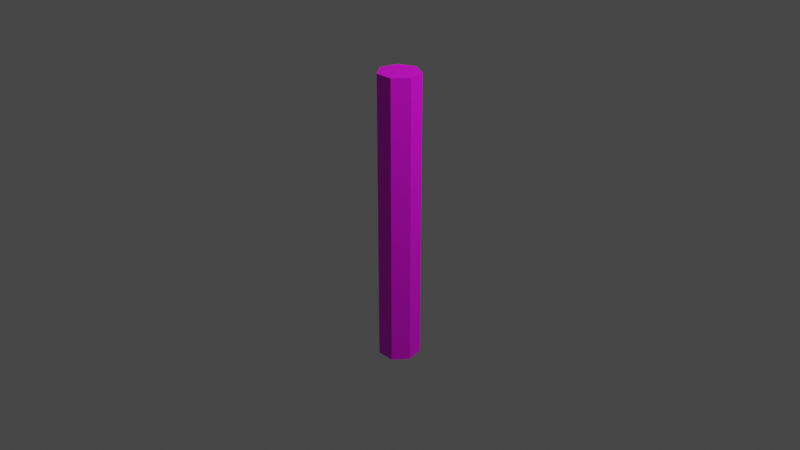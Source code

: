 # Source: PosteParede.blend  (saved by Blender 3.4.6; exported with 4.5.12 LTS)
import bpy
from mathutils import Matrix  # noqa: F401  (used for matrix-valued properties, if any)

bpy.ops.wm.read_factory_settings(use_empty=True)
scene = bpy.context.scene
scene.name = 'Scene'

# ---- collections
col_collection = bpy.data.collections.new('Collection'); scene.collection.children.link(col_collection)

# ---- images (referenced by path relative to the original .blend; pixels are not part of the script)
import os
ASSET_DIR = os.environ.get("B2B_ASSET_DIR", "")  # directory of the original .blend (textures are referenced by path, not embedded)
HERE = os.path.dirname(os.path.abspath(__file__))  # packed textures are extracted next to this script under _unpacked/

def load_image(name, relpath, width, height, colorspace="sRGB"):
    """Load a texture the original file referenced (path relative to the .blend, or extracted next to this script)."""
    p = next((c for c in (os.path.join(HERE, relpath), os.path.join(ASSET_DIR, relpath)) if relpath and os.path.exists(c)), "")
    if p:
        img = bpy.data.images.load(p, check_existing=True)
        img.name = name
    else:  # same state as the original file: an image datablock whose file is absent (Cycles renders it pink)
        img = bpy.data.images.new(name, width, height)
        img.source = "FILE"
        img.filepath = "//" + (relpath or name)
    img.colorspace_settings.name = colorspace
    return img
img_madeiraparede_png = load_image('MadeiraParede.png', 'MadeiraParede.png', 1024, 1024, 'sRGB')

# ---- materials (node trees are filled in below, after node groups)
mat_material_001 = bpy.data.materials.new('Material.001')
mat_material_001.use_transparent_shadow = False

# ---- material node trees
mat_material_001.use_nodes = True; mat_material_001.node_tree.nodes.clear()
_N = mat_material_001.node_tree.nodes; _L = mat_material_001.node_tree.links
n0 = _N.new('ShaderNodeBsdfPrincipled'); n0.name = 'Principled BSDF'; n0.location = (10, 300)
n0.distribution = 'GGX'
n0.subsurface_method = 'RANDOM_WALK_SKIN'
n0.inputs[3].default_value = 1.45
n0.inputs[27].default_value = (0.0, 0.0, 0.0, 1.0)
n0.inputs[28].default_value = 1.0
n1 = _N.new('ShaderNodeOutputMaterial'); n1.name = 'Material Output'; n1.location = (300, 300)
n2 = _N.new('ShaderNodeTexImage'); n2.name = 'Image Texture'; n2.location = (-280, 280)
n2.image = img_madeiraparede_png
_L.new(n0.outputs[0], n1.inputs[0])
_L.new(n2.outputs[0], n0.inputs[0])
n1.is_active_output = True

# ---- world
world_world = bpy.data.worlds.new('World'); scene.world = world_world
world_world.use_nodes = True; world_world.node_tree.nodes.clear()
_N = world_world.node_tree.nodes; _L = world_world.node_tree.links
n0 = _N.new('ShaderNodeOutputWorld'); n0.name = 'World Output'; n0.location = (300, 300)
n1 = _N.new('ShaderNodeBackground'); n1.name = 'Background'; n1.location = (10, 300)
n1.inputs[0].default_value = (0.05088, 0.05088, 0.05088, 1.0)
_L.new(n1.outputs[0], n0.inputs[0])
n0.is_active_output = True
world_world.color = (0.05088, 0.05088, 0.05088)
world_world.use_sun_shadow = False
world_world.sun_shadow_jitter_overblur = 0.0

# ---- cameras
cam_camera = bpy.data.cameras.new('Camera')
cam_camera.clip_end = 100.0
cam_camera.ortho_scale = 7.314

# ---- lights
light_light = bpy.data.lights.new('Light', 'POINT')
light_light.transmission_factor = 0.0
light_light.energy = 1000.0
light_light.shadow_soft_size = 0.1
light_light.shadow_maximum_resolution = 0.006
light_light.use_absolute_resolution = True

# ---- meshes
me_cylinder = bpy.data.meshes.new('Cylinder')
me_cylinder.from_pydata([(0.0, 1.0, -1.0), (0.0, 1.0, 1.0), (0.7818, 0.6235, -1.0), (0.7818, 0.6235, 1.0), (0.9749, -0.2225, -1.0), (0.9749, -0.2225, 1.0), (0.4339, -0.901, -1.0), (0.4339, -0.901, 1.0), (-0.4339, -0.901, -1.0), (-0.4339, -0.901, 1.0), (-0.9749, -0.2225, -1.0), (-0.9749, -0.2225, 1.0), (-0.7818, 0.6235, -1.0), (-0.7818, 0.6235, 1.0)], [], [(0, 1, 3, 2), (2, 3, 5, 4), (4, 5, 7, 6), (6, 7, 9, 8), (8, 9, 11, 10), (3, 1, 13, 11, 9, 7, 5), (10, 11, 13, 12), (12, 13, 1, 0), (0, 2, 4, 6, 8, 10, 12)])
_uv = me_cylinder.uv_layers.new(name='UVMap')
_uv.uv.foreach_set('vector', [1.253, -0.4104, 1.253, 1.568, 1.038, 1.568, 1.038, -0.4104, 1.038, -0.4104, 1.038, 1.568, 0.8228, 1.568, 0.8228, -0.4104, 0.8228, -0.4104, 0.8228, 1.568, 0.6076, 1.568, 0.6076, -0.4104, 0.6076, -0.4104, 0.6076, 1.568, 0.3924, 1.568, 0.3924, -0.4104, 0.3924, -0.4104, 0.3924, 1.568, 0.1772, 1.568, 0.1772, -0.4104, 0.4376, 0.3996, 0.25, 0.49, 0.06236, 0.3996, 0.01602, 0.1966, 0.1459, 0.03377, 0.3541, 0.03377, 0.484, 0.1966, 0.1772, -0.4104, 0.1772, 1.568, -0.03798, 1.568, -0.03798, -0.4104, -0.03798, -0.4104, -0.03798, 1.568, -0.2532, 1.568, -0.2532, -0.4104, 0.75, 0.49, 0.9376, 0.3996, 0.984, 0.1966, 0.8541, 0.03377, 0.6459, 0.03377, 0.516, 0.1966, 0.5624, 0.3996])
me_cylinder.materials.append(mat_material_001)
me_cylinder.update()

# ---- objects
ob_light = bpy.data.objects.new('Light', light_light)
ob_camera = bpy.data.objects.new('Camera', cam_camera)
ob_cylinder = bpy.data.objects.new('Cylinder', me_cylinder)

# ---- transforms, parenting, visibility, modifiers, constraints
ob_light.location = (4.076, 1.005, 5.904)
ob_light.rotation_euler = (0.6503, 0.05522, 1.866)
ob_light.lock_rotations_4d = False
ob_light.empty_display_type = 'ARROWS'
ob_light.color = (0.0, 0.0, 0.0, 0.0)
ob_light.lineart.crease_threshold = 0.0
ob_camera.location = (7.359, -6.926, 4.958)
ob_camera.rotation_euler = (1.109, 0.0, 0.8149)
ob_camera.lock_rotations_4d = False
ob_camera.empty_display_type = 'ARROWS'
ob_camera.color = (0.0, 0.0, 0.0, 0.0)
ob_camera.display_type = 'WIRE'
ob_camera.lineart.crease_threshold = 0.0
ob_cylinder.location = (0.0, 0.0, 0.0)
ob_cylinder.scale = (0.223, 0.223, 1.561)

# ---- collection membership
col_collection.objects.link(ob_light)
col_collection.objects.link(ob_camera)
col_collection.objects.link(ob_cylinder)

# ---- scene / render settings (as saved in the file)
scene.camera = ob_camera
scene.frame_start = 1; scene.frame_end = 250; scene.frame_set(8)
scene.render.engine = 'BLENDER_EEVEE_NEXT'
scene.cycles.sampling_pattern = 'TABULATED_SOBOL'
scene.cycles.use_light_tree = False
scene.view_settings.view_transform = 'Filmic'
bpy.context.view_layer.update()
